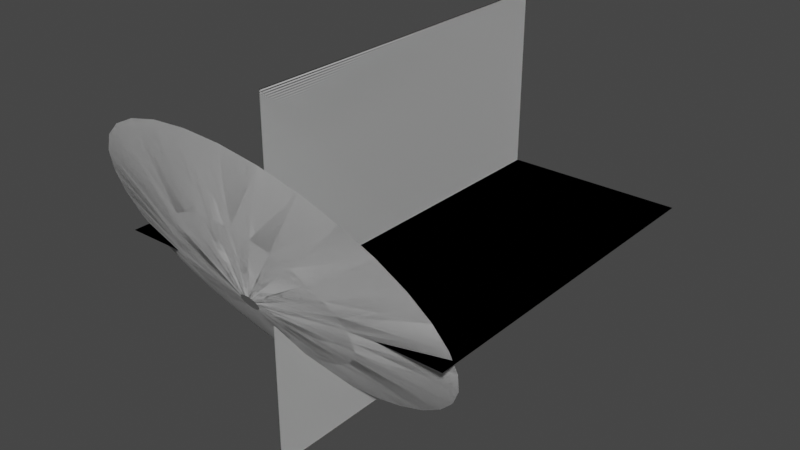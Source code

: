 # Source: muzzleflash3.blend  (saved by Blender 2.90.8; exported with 4.5.12 LTS)
import bpy
from mathutils import Matrix  # noqa: F401  (used for matrix-valued properties, if any)

bpy.ops.wm.read_factory_settings(use_empty=True)
scene = bpy.context.scene
scene.name = 'Scene'

# ---- collections
col_collection = bpy.data.collections.new('Collection'); scene.collection.children.link(col_collection)

# ---- world
world_world = bpy.data.worlds.new('World'); scene.world = world_world
world_world.use_nodes = True; world_world.node_tree.nodes.clear()
_N = world_world.node_tree.nodes; _L = world_world.node_tree.links
n0 = _N.new('ShaderNodeOutputWorld'); n0.name = 'World Output'; n0.location = (300, 300)
n1 = _N.new('ShaderNodeBackground'); n1.name = 'Background'; n1.location = (10, 300)
n1.inputs[0].default_value = (0.05088, 0.05088, 0.05088, 1.0)
_L.new(n1.outputs[0], n0.inputs[0])
n0.is_active_output = True
world_world.color = (0.05088, 0.05088, 0.05088)
world_world.use_sun_shadow = False
world_world.sun_shadow_jitter_overblur = 0.0

# ---- meshes
me_plane = bpy.data.meshes.new('Plane')
me_plane.from_pydata([(-1.0, -1.0, 0.0), (1.0, -1.0, 0.0), (-1.0, 1.0, 0.0), (1.0, 1.0, 0.0), (-7.55e-08, -1.0, 1.0), (7.55e-08, -1.0, -1.0), (-7.55e-08, 1.0, 1.0), (7.55e-08, 1.0, -1.0), (-1.0, -1.0, 0.0), (1.0, -1.0, 0.0), (-1.0, 1.0, 0.0), (1.0, 1.0, 0.0), (-7.55e-08, -1.0, 1.0), (7.55e-08, -1.0, -1.0), (-7.55e-08, 1.0, 1.0), (7.55e-08, 1.0, -1.0)], [], [(0, 1, 3, 2), (4, 5, 7, 6), (8, 10, 11, 9), (12, 14, 15, 13)])
_uv = me_plane.uv_layers.new(name='UVMap')
_uv.uv.foreach_set('vector', [0.0, 0.0, 1.0, 0.0, 1.0, 1.0, 0.0, 1.0, 0.0, 0.0, 1.0, 0.0, 1.0, 1.0, 0.0, 1.0, 0.0, 0.0, 0.0, 1.0, 1.0, 1.0, 1.0, 0.0, 0.0, 0.0, 0.0, 1.0, 1.0, 1.0, 1.0, 0.0])
me_plane.use_remesh_fix_poles = True
me_plane.use_remesh_preserve_attributes = False
me_plane.use_mirror_vertex_groups = False
me_plane.update()
me_circle_001 = bpy.data.meshes.new('Circle.001')
me_circle_001.from_pydata([(-0.005743, 1.038, 0.1944), (-0.2008, 1.019, 0.1944), (-0.3884, 0.9623, 0.1944), (-0.5613, 0.8699, 0.1944), (-0.7129, 0.7455, 0.1944), (-0.8372, 0.594, 0.1944), (-0.9296, 0.4211, 0.1944), (-0.9865, 0.2335, 0.1944), (-1.006, 0.03841, 0.1944), (-0.9865, -0.1567, 0.1944), (-0.9296, -0.3443, 0.1944), (-0.8372, -0.5172, 0.1944), (-0.7129, -0.6687, 0.1944), (-0.5613, -0.7931, 0.1944), (-0.3884, -0.8855, 0.1944), (-0.2008, -0.9424, 0.1944), (-0.005743, -0.9616, 0.1944), (0.1893, -0.9424, 0.1944), (0.3769, -0.8855, 0.1944), (0.5498, -0.7931, 0.1944), (0.7014, -0.6687, 0.1944), (0.8257, -0.5172, 0.1944), (0.9181, -0.3443, 0.1944), (0.975, -0.1567, 0.1944), (0.9943, 0.03841, 0.1944), (0.975, 0.2335, 0.1944), (0.9181, 0.4211, 0.1944), (0.8257, 0.594, 0.1944), (0.7014, 0.7455, 0.1944), (0.5498, 0.8699, 0.1944), (0.3769, 0.9623, 0.1944), (0.1893, 1.019, 0.1944), (-1.124e-07, 0.05381, 0.0), (-0.0105, 0.05278, 0.0), (-0.02059, 0.04971, 0.0), (-0.0299, 0.04474, 0.0), (-0.03805, 0.03805, 0.0), (-0.04474, 0.0299, 0.0), (-0.04971, 0.02059, 0.0), (-0.05278, 0.0105, 0.0), (-0.05381, 2.737e-07, 0.0), (-0.05278, -0.0105, 0.0), (-0.04971, -0.02059, 0.0), (-0.04474, -0.0299, 0.0), (-0.03805, -0.03805, 0.0), (-0.0299, -0.04474, 0.0), (-0.02059, -0.04971, 0.0), (-0.0105, -0.05278, 0.0), (-9.482e-08, -0.05381, 0.0), (0.0105, -0.05278, 0.0), (0.02059, -0.04971, 0.0), (0.0299, -0.04474, 0.0), (0.03805, -0.03805, 0.0), (0.04474, -0.0299, 0.0), (0.04971, -0.02059, 0.0), (0.05278, -0.0105, 0.0), (0.05381, 3.216e-07, 0.0), (0.05278, 0.0105, 0.0), (0.04971, 0.02059, 0.0), (0.04474, 0.0299, 0.0), (0.03805, 0.03805, 0.0), (0.0299, 0.04474, 0.0), (0.02059, 0.04971, 0.0), (0.0105, 0.05278, 0.0), (-0.105, -0.5017, 0.07621), (-0.002252, -0.5118, 0.07621), (-0.2039, 0.5019, 0.07621), (-0.295, 0.4532, 0.07621), (0.2905, 0.4532, 0.07621), (0.1994, 0.5019, 0.07621), (0.1005, -0.5017, 0.07621), (-0.3748, 0.3876, 0.07621), (0.1005, 0.5318, 0.07621), (0.1994, -0.4717, 0.07621), (-0.4404, 0.3078, 0.07621), (-0.002252, 0.542, 0.07621), (0.2905, -0.423, 0.07621), (-0.489, 0.2167, 0.07621), (0.3703, -0.3575, 0.07621), (-0.519, 0.1179, 0.07621), (0.4359, -0.2777, 0.07621), (-0.5292, 0.01506, 0.07621), (0.4845, -0.1866, 0.07621), (-0.519, -0.08773, 0.07621), (0.5145, -0.08773, 0.07621), (-0.489, -0.1866, 0.07621), (0.5247, 0.01506, 0.07621), (-0.4404, -0.2777, 0.07621), (0.5145, 0.1179, 0.07621), (-0.3748, -0.3575, 0.07621), (0.4845, 0.2167, 0.07621), (-0.295, -0.423, 0.07621), (0.4359, 0.3078, 0.07621), (-0.2039, -0.4717, 0.07621), (-0.105, 0.5318, 0.07621), (0.3703, 0.3876, 0.07621), (-0.005743, 1.038, 0.1944), (-0.2008, 1.019, 0.1944), (-0.3884, 0.9623, 0.1944), (-0.5613, 0.8699, 0.1944), (-0.7129, 0.7455, 0.1944), (-0.8372, 0.594, 0.1944), (-0.9296, 0.4211, 0.1944), (-0.9865, 0.2335, 0.1944), (-1.006, 0.03841, 0.1944), (-0.9865, -0.1567, 0.1944), (-0.9296, -0.3443, 0.1944), (-0.8372, -0.5172, 0.1944), (-0.7129, -0.6687, 0.1944), (-0.5613, -0.7931, 0.1944), (-0.3884, -0.8855, 0.1944), (-0.2008, -0.9424, 0.1944), (-0.005743, -0.9616, 0.1944), (0.1893, -0.9424, 0.1944), (0.3769, -0.8855, 0.1944), (0.5498, -0.7931, 0.1944), (0.7014, -0.6687, 0.1944), (0.8257, -0.5172, 0.1944), (0.9181, -0.3443, 0.1944), (0.975, -0.1567, 0.1944), (0.9943, 0.03841, 0.1944), (0.975, 0.2335, 0.1944), (0.9181, 0.4211, 0.1944), (0.8257, 0.594, 0.1944), (0.7014, 0.7455, 0.1944), (0.5498, 0.8699, 0.1944), (0.3769, 0.9623, 0.1944), (0.1893, 1.019, 0.1944), (-1.124e-07, 0.05381, 0.0), (-0.0105, 0.05278, 0.0), (-0.02059, 0.04971, 0.0), (-0.0299, 0.04474, 0.0), (-0.03805, 0.03805, 0.0), (-0.04474, 0.0299, 0.0), (-0.04971, 0.02059, 0.0), (-0.05278, 0.0105, 0.0), (-0.05381, 2.737e-07, 0.0), (-0.05278, -0.0105, 0.0), (-0.04971, -0.02059, 0.0), (-0.04474, -0.0299, 0.0), (-0.03805, -0.03805, 0.0), (-0.0299, -0.04474, 0.0), (-0.02059, -0.04971, 0.0), (-0.0105, -0.05278, 0.0), (-9.482e-08, -0.05381, 0.0), (0.0105, -0.05278, 0.0), (0.02059, -0.04971, 0.0), (0.0299, -0.04474, 0.0), (0.03805, -0.03805, 0.0), (0.04474, -0.0299, 0.0), (0.04971, -0.02059, 0.0), (0.05278, -0.0105, 0.0), (0.05381, 3.216e-07, 0.0), (0.05278, 0.0105, 0.0), (0.04971, 0.02059, 0.0), (0.04474, 0.0299, 0.0), (0.03805, 0.03805, 0.0), (0.0299, 0.04474, 0.0), (0.02059, 0.04971, 0.0), (0.0105, 0.05278, 0.0), (-0.105, -0.5017, 0.07621), (-0.002252, -0.5118, 0.07621), (-0.2039, 0.5019, 0.07621), (-0.295, 0.4532, 0.07621), (0.2905, 0.4532, 0.07621), (0.1994, 0.5019, 0.07621), (0.1005, -0.5017, 0.07621), (-0.3748, 0.3876, 0.07621), (0.1005, 0.5318, 0.07621), (0.1994, -0.4717, 0.07621), (-0.4404, 0.3078, 0.07621), (-0.002252, 0.542, 0.07621), (0.2905, -0.423, 0.07621), (-0.489, 0.2167, 0.07621), (0.3703, -0.3575, 0.07621), (-0.519, 0.1179, 0.07621), (0.4359, -0.2777, 0.07621), (-0.5292, 0.01506, 0.07621), (0.4845, -0.1866, 0.07621), (-0.519, -0.08773, 0.07621), (0.5145, -0.08773, 0.07621), (-0.489, -0.1866, 0.07621), (0.5247, 0.01506, 0.07621), (-0.4404, -0.2777, 0.07621), (0.5145, 0.1179, 0.07621), (-0.3748, -0.3575, 0.07621), (0.4845, 0.2167, 0.07621), (-0.295, -0.423, 0.07621), (0.4359, 0.3078, 0.07621), (-0.2039, -0.4717, 0.07621), (-0.105, 0.5318, 0.07621), (0.3703, 0.3876, 0.07621)], [], [(65, 48, 47, 64), (67, 35, 34, 66), (69, 62, 61, 68), (70, 49, 48, 65), (71, 36, 35, 67), (72, 63, 62, 69), (73, 50, 49, 70), (74, 37, 36, 71), (75, 32, 63, 72), (76, 51, 50, 73), (77, 38, 37, 74), (78, 52, 51, 76), (79, 39, 38, 77), (80, 53, 52, 78), (81, 40, 39, 79), (82, 54, 53, 80), (83, 41, 40, 81), (84, 55, 54, 82), (85, 42, 41, 83), (86, 56, 55, 84), (87, 43, 42, 85), (88, 57, 56, 86), (89, 44, 43, 87), (90, 58, 57, 88), (91, 45, 44, 89), (92, 59, 58, 90), (93, 46, 45, 91), (94, 33, 32, 75), (95, 60, 59, 92), (64, 47, 46, 93), (66, 34, 33, 94), (68, 61, 60, 95), (29, 68, 95, 28), (2, 66, 94, 1), (15, 64, 93, 14), (28, 95, 92, 27), (1, 94, 75, 0), (14, 93, 91, 13), (27, 92, 90, 26), (13, 91, 89, 12), (26, 90, 88, 25), (12, 89, 87, 11), (25, 88, 86, 24), (11, 87, 85, 10), (24, 86, 84, 23), (10, 85, 83, 9), (23, 84, 82, 22), (9, 83, 81, 8), (22, 82, 80, 21), (8, 81, 79, 7), (21, 80, 78, 20), (7, 79, 77, 6), (20, 78, 76, 19), (6, 77, 74, 5), (19, 76, 73, 18), (0, 75, 72, 31), (5, 74, 71, 4), (18, 73, 70, 17), (31, 72, 69, 30), (4, 71, 67, 3), (17, 70, 65, 16), (30, 69, 68, 29), (3, 67, 66, 2), (16, 65, 64, 15), (161, 160, 143, 144), (163, 162, 130, 131), (165, 164, 157, 158), (166, 161, 144, 145), (167, 163, 131, 132), (168, 165, 158, 159), (169, 166, 145, 146), (170, 167, 132, 133), (171, 168, 159, 128), (172, 169, 146, 147), (173, 170, 133, 134), (174, 172, 147, 148), (175, 173, 134, 135), (176, 174, 148, 149), (177, 175, 135, 136), (178, 176, 149, 150), (179, 177, 136, 137), (180, 178, 150, 151), (181, 179, 137, 138), (182, 180, 151, 152), (183, 181, 138, 139), (184, 182, 152, 153), (185, 183, 139, 140), (186, 184, 153, 154), (187, 185, 140, 141), (188, 186, 154, 155), (189, 187, 141, 142), (190, 171, 128, 129), (191, 188, 155, 156), (160, 189, 142, 143), (162, 190, 129, 130), (164, 191, 156, 157), (125, 124, 191, 164), (98, 97, 190, 162), (111, 110, 189, 160), (124, 123, 188, 191), (97, 96, 171, 190), (110, 109, 187, 189), (123, 122, 186, 188), (109, 108, 185, 187), (122, 121, 184, 186), (108, 107, 183, 185), (121, 120, 182, 184), (107, 106, 181, 183), (120, 119, 180, 182), (106, 105, 179, 181), (119, 118, 178, 180), (105, 104, 177, 179), (118, 117, 176, 178), (104, 103, 175, 177), (117, 116, 174, 176), (103, 102, 173, 175), (116, 115, 172, 174), (102, 101, 170, 173), (115, 114, 169, 172), (96, 127, 168, 171), (101, 100, 167, 170), (114, 113, 166, 169), (127, 126, 165, 168), (100, 99, 163, 167), (113, 112, 161, 166), (126, 125, 164, 165), (99, 98, 162, 163), (112, 111, 160, 161)])
me_circle_001.polygons.foreach_set('use_smooth', [True] * 128)
_uv = me_circle_001.uv_layers.new(name='UVMap')
_uv.uv.foreach_set('vector', [0.7798, 0.502, 0.7798, 0.003906, 0.8109, 0.003906, 0.8109, 0.502, 0.1871, 0.502, 0.1871, 0.003906, 0.2183, 0.003906, 0.2183, 0.502, 0.3431, 0.502, 0.3431, 0.003906, 0.3743, 0.003906, 0.3743, 0.502, 0.7486, 0.502, 0.7486, 0.003906, 0.7798, 0.003906, 0.7798, 0.502, 0.156, 0.502, 0.156, 0.003906, 0.1871, 0.003906, 0.1871, 0.502, 0.3119, 0.502, 0.3119, 0.003906, 0.3431, 0.003906, 0.3431, 0.502, 0.7174, 0.502, 0.7174, 0.003906, 0.7486, 0.003906, 0.7486, 0.502, 0.1248, 0.502, 0.1248, 0.003906, 0.156, 0.003906, 0.156, 0.502, 0.2807, 0.502, 0.2807, 0.003906, 0.3119, 0.003906, 0.3119, 0.502, 0.6862, 0.502, 0.6862, 0.003906, 0.7174, 0.003906, 0.7174, 0.502, 0.09357, 0.502, 0.09357, 0.003906, 0.1248, 0.003906, 0.1248, 0.502, 0.655, 0.502, 0.655, 0.003906, 0.6862, 0.003906, 0.6862, 0.502, 0.06238, 0.502, 0.06238, 0.003906, 0.09357, 0.003906, 0.09357, 0.502, 0.6238, 0.502, 0.6238, 0.003906, 0.655, 0.003906, 0.655, 0.502, 0.03119, 0.502, 0.03119, 0.003906, 0.06238, 0.003906, 0.06238, 0.502, 0.5926, 0.502, 0.5926, 0.003906, 0.6238, 0.003906, 0.6238, 0.502, 0.0, 0.502, -5.96e-08, 0.003906, 0.03119, 0.003906, 0.03119, 0.502, 0.5614, 0.502, 0.5614, 0.003906, 0.5926, 0.003906, 0.5926, 0.502, 0.9669, 0.502, 0.9669, 0.003906, 0.9981, 0.003906, 0.9981, 0.502, 0.5302, 0.502, 0.5302, 0.003906, 0.5614, 0.003906, 0.5614, 0.502, 0.9357, 0.502, 0.9357, 0.003906, 0.9669, 0.003906, 0.9669, 0.502, 0.499, 0.502, 0.499, 0.003906, 0.5302, 0.003906, 0.5302, 0.502, 0.9045, 0.502, 0.9045, 0.003906, 0.9357, 0.003906, 0.9357, 0.502, 0.4679, 0.502, 0.4679, 0.003906, 0.499, 0.003906, 0.499, 0.502, 0.8733, 0.502, 0.8733, 0.003906, 0.9045, 0.003906, 0.9045, 0.502, 0.4367, 0.502, 0.4367, 0.003906, 0.4679, 0.003906, 0.4679, 0.502, 0.8421, 0.502, 0.8421, 0.003906, 0.8733, 0.003906, 0.8733, 0.502, 0.2495, 0.502, 0.2495, 0.003906, 0.2807, 0.003906, 0.2807, 0.502, 0.4055, 0.502, 0.4055, 0.003906, 0.4367, 0.003906, 0.4367, 0.502, 0.8109, 0.502, 0.8109, 0.003906, 0.8421, 0.003906, 0.8421, 0.502, 0.2183, 0.502, 0.2183, 0.003906, 0.2495, 0.003906, 0.2495, 0.502, 0.3743, 0.502, 0.3743, 0.003906, 0.4055, 0.003906, 0.4055, 0.502, 0.3743, 1.0, 0.3743, 0.502, 0.4055, 0.502, 0.4055, 1.0, 0.2183, 1.0, 0.2183, 0.502, 0.2495, 0.502, 0.2495, 1.0, 0.811, 1.0, 0.8109, 0.502, 0.8421, 0.502, 0.8421, 1.0, 0.4055, 1.0, 0.4055, 0.502, 0.4367, 0.502, 0.4367, 1.0, 0.2495, 1.0, 0.2495, 0.502, 0.2807, 0.502, 0.2807, 1.0, 0.8421, 1.0, 0.8421, 0.502, 0.8733, 0.502, 0.8733, 1.0, 0.4367, 1.0, 0.4367, 0.502, 0.4679, 0.502, 0.4679, 1.0, 0.8733, 1.0, 0.8733, 0.502, 0.9045, 0.502, 0.9045, 1.0, 0.4679, 1.0, 0.4679, 0.502, 0.499, 0.502, 0.499, 1.0, 0.9045, 1.0, 0.9045, 0.502, 0.9357, 0.502, 0.9357, 1.0, 0.499, 1.0, 0.499, 0.502, 0.5302, 0.502, 0.5302, 1.0, 0.9357, 1.0, 0.9357, 0.502, 0.9669, 0.502, 0.9669, 1.0, 0.5302, 1.0, 0.5302, 0.502, 0.5614, 0.502, 0.5614, 1.0, 0.9669, 1.0, 0.9669, 0.502, 0.9981, 0.502, 0.9981, 1.0, 0.5614, 1.0, 0.5614, 0.502, 0.5926, 0.502, 0.5926, 1.0, 5.96e-08, 1.0, 0.0, 0.502, 0.03119, 0.502, 0.03119, 1.0, 0.5926, 1.0, 0.5926, 0.502, 0.6238, 0.502, 0.6238, 1.0, 0.03119, 1.0, 0.03119, 0.502, 0.06238, 0.502, 0.06238, 1.0, 0.6238, 1.0, 0.6238, 0.502, 0.655, 0.502, 0.655, 1.0, 0.06238, 1.0, 0.06238, 0.502, 0.09357, 0.502, 0.09357, 1.0, 0.655, 1.0, 0.655, 0.502, 0.6862, 0.502, 0.6862, 1.0, 0.09357, 1.0, 0.09357, 0.502, 0.1248, 0.502, 0.1248, 1.0, 0.6862, 1.0, 0.6862, 0.502, 0.7174, 0.502, 0.7174, 1.0, 0.2807, 1.0, 0.2807, 0.502, 0.3119, 0.502, 0.3119, 1.0, 0.1248, 1.0, 0.1248, 0.502, 0.156, 0.502, 0.156, 1.0, 0.7174, 1.0, 0.7174, 0.502, 0.7486, 0.502, 0.7486, 1.0, 0.3119, 1.0, 0.3119, 0.502, 0.3431, 0.502, 0.3431, 1.0, 0.156, 1.0, 0.156, 0.502, 0.1871, 0.502, 0.1871, 1.0, 0.7486, 1.0, 0.7486, 0.502, 0.7798, 0.502, 0.7798, 1.0, 0.3431, 1.0, 0.3431, 0.502, 0.3743, 0.502, 0.3743, 1.0, 0.1871, 1.0, 0.1871, 0.502, 0.2183, 0.502, 0.2183, 1.0, 0.7798, 1.0, 0.7798, 0.502, 0.8109, 0.502, 0.811, 1.0, 0.7798, 0.502, 0.8109, 0.502, 0.8109, 0.003906, 0.7798, 0.003906, 0.1871, 0.502, 0.2183, 0.502, 0.2183, 0.003906, 0.1871, 0.003906, 0.3431, 0.502, 0.3743, 0.502, 0.3743, 0.003906, 0.3431, 0.003906, 0.7486, 0.502, 0.7798, 0.502, 0.7798, 0.003906, 0.7486, 0.003906, 0.156, 0.502, 0.1871, 0.502, 0.1871, 0.003906, 0.156, 0.003906, 0.3119, 0.502, 0.3431, 0.502, 0.3431, 0.003906, 0.3119, 0.003906, 0.7174, 0.502, 0.7486, 0.502, 0.7486, 0.003906, 0.7174, 0.003906, 0.1248, 0.502, 0.156, 0.502, 0.156, 0.003906, 0.1248, 0.003906, 0.2807, 0.502, 0.3119, 0.502, 0.3119, 0.003906, 0.2807, 0.003906, 0.6862, 0.502, 0.7174, 0.502, 0.7174, 0.003906, 0.6862, 0.003906, 0.09357, 0.502, 0.1248, 0.502, 0.1248, 0.003906, 0.09357, 0.003906, 0.655, 0.502, 0.6862, 0.502, 0.6862, 0.003906, 0.655, 0.003906, 0.06238, 0.502, 0.09357, 0.502, 0.09357, 0.003906, 0.06238, 0.003906, 0.6238, 0.502, 0.655, 0.502, 0.655, 0.003906, 0.6238, 0.003906, 0.03119, 0.502, 0.06238, 0.502, 0.06238, 0.003906, 0.03119, 0.003906, 0.5926, 0.502, 0.6238, 0.502, 0.6238, 0.003906, 0.5926, 0.003906, 0.0, 0.502, 0.03119, 0.502, 0.03119, 0.003906, -5.96e-08, 0.003906, 0.5614, 0.502, 0.5926, 0.502, 0.5926, 0.003906, 0.5614, 0.003906, 0.9669, 0.502, 0.9981, 0.502, 0.9981, 0.003906, 0.9669, 0.003906, 0.5302, 0.502, 0.5614, 0.502, 0.5614, 0.003906, 0.5302, 0.003906, 0.9357, 0.502, 0.9669, 0.502, 0.9669, 0.003906, 0.9357, 0.003906, 0.499, 0.502, 0.5302, 0.502, 0.5302, 0.003906, 0.499, 0.003906, 0.9045, 0.502, 0.9357, 0.502, 0.9357, 0.003906, 0.9045, 0.003906, 0.4679, 0.502, 0.499, 0.502, 0.499, 0.003906, 0.4679, 0.003906, 0.8733, 0.502, 0.9045, 0.502, 0.9045, 0.003906, 0.8733, 0.003906, 0.4367, 0.502, 0.4679, 0.502, 0.4679, 0.003906, 0.4367, 0.003906, 0.8421, 0.502, 0.8733, 0.502, 0.8733, 0.003906, 0.8421, 0.003906, 0.2495, 0.502, 0.2807, 0.502, 0.2807, 0.003906, 0.2495, 0.003906, 0.4055, 0.502, 0.4367, 0.502, 0.4367, 0.003906, 0.4055, 0.003906, 0.8109, 0.502, 0.8421, 0.502, 0.8421, 0.003906, 0.8109, 0.003906, 0.2183, 0.502, 0.2495, 0.502, 0.2495, 0.003906, 0.2183, 0.003906, 0.3743, 0.502, 0.4055, 0.502, 0.4055, 0.003906, 0.3743, 0.003906, 0.3743, 1.0, 0.4055, 1.0, 0.4055, 0.502, 0.3743, 0.502, 0.2183, 1.0, 0.2495, 1.0, 0.2495, 0.502, 0.2183, 0.502, 0.811, 1.0, 0.8421, 1.0, 0.8421, 0.502, 0.8109, 0.502, 0.4055, 1.0, 0.4367, 1.0, 0.4367, 0.502, 0.4055, 0.502, 0.2495, 1.0, 0.2807, 1.0, 0.2807, 0.502, 0.2495, 0.502, 0.8421, 1.0, 0.8733, 1.0, 0.8733, 0.502, 0.8421, 0.502, 0.4367, 1.0, 0.4679, 1.0, 0.4679, 0.502, 0.4367, 0.502, 0.8733, 1.0, 0.9045, 1.0, 0.9045, 0.502, 0.8733, 0.502, 0.4679, 1.0, 0.499, 1.0, 0.499, 0.502, 0.4679, 0.502, 0.9045, 1.0, 0.9357, 1.0, 0.9357, 0.502, 0.9045, 0.502, 0.499, 1.0, 0.5302, 1.0, 0.5302, 0.502, 0.499, 0.502, 0.9357, 1.0, 0.9669, 1.0, 0.9669, 0.502, 0.9357, 0.502, 0.5302, 1.0, 0.5614, 1.0, 0.5614, 0.502, 0.5302, 0.502, 0.9669, 1.0, 0.9981, 1.0, 0.9981, 0.502, 0.9669, 0.502, 0.5614, 1.0, 0.5926, 1.0, 0.5926, 0.502, 0.5614, 0.502, 5.96e-08, 1.0, 0.03119, 1.0, 0.03119, 0.502, 0.0, 0.502, 0.5926, 1.0, 0.6238, 1.0, 0.6238, 0.502, 0.5926, 0.502, 0.03119, 1.0, 0.06238, 1.0, 0.06238, 0.502, 0.03119, 0.502, 0.6238, 1.0, 0.655, 1.0, 0.655, 0.502, 0.6238, 0.502, 0.06238, 1.0, 0.09357, 1.0, 0.09357, 0.502, 0.06238, 0.502, 0.655, 1.0, 0.6862, 1.0, 0.6862, 0.502, 0.655, 0.502, 0.09357, 1.0, 0.1248, 1.0, 0.1248, 0.502, 0.09357, 0.502, 0.6862, 1.0, 0.7174, 1.0, 0.7174, 0.502, 0.6862, 0.502, 0.2807, 1.0, 0.3119, 1.0, 0.3119, 0.502, 0.2807, 0.502, 0.1248, 1.0, 0.156, 1.0, 0.156, 0.502, 0.1248, 0.502, 0.7174, 1.0, 0.7486, 1.0, 0.7486, 0.502, 0.7174, 0.502, 0.3119, 1.0, 0.3431, 1.0, 0.3431, 0.502, 0.3119, 0.502, 0.156, 1.0, 0.1871, 1.0, 0.1871, 0.502, 0.156, 0.502, 0.7486, 1.0, 0.7798, 1.0, 0.7798, 0.502, 0.7486, 0.502, 0.3431, 1.0, 0.3743, 1.0, 0.3743, 0.502, 0.3431, 0.502, 0.1871, 1.0, 0.2183, 1.0, 0.2183, 0.502, 0.1871, 0.502, 0.7798, 1.0, 0.811, 1.0, 0.8109, 0.502, 0.7798, 0.502])
me_circle_001.use_remesh_fix_poles = True
me_circle_001.use_remesh_preserve_attributes = False
me_circle_001.use_mirror_vertex_groups = False
me_circle_001.update()

# ---- objects
ob_muzzleplanes_3 = bpy.data.objects.new('MuzzlePlanes 3', me_plane)
ob_conemuzzle_001 = bpy.data.objects.new('ConeMuzzle.001', me_circle_001)

# ---- transforms, parenting, visibility, modifiers, constraints
ob_muzzleplanes_3.location = (0.01128, 1.125, -0.007419)
ob_muzzleplanes_3.lineart.crease_threshold = 0.0
ob_conemuzzle_001.location = (0.0, 0.0, 0.0)
ob_conemuzzle_001.rotation_euler = (1576.0, -0.0, 0.0)
ob_conemuzzle_001.lineart.crease_threshold = 0.0

# ---- collection membership
col_collection.objects.link(ob_muzzleplanes_3)
col_collection.objects.link(ob_conemuzzle_001)

# ---- scene / render settings (as saved in the file)
scene.frame_start = 1; scene.frame_end = 250; scene.frame_set(1)
scene.render.engine = 'BLENDER_EEVEE_NEXT'
scene.cycles.use_denoising = False
scene.cycles.samples = 128
scene.cycles.sampling_pattern = 'TABULATED_SOBOL'
scene.cycles.use_adaptive_sampling = False
scene.cycles.use_light_tree = False
scene.view_settings.view_transform = 'Filmic'
bpy.context.view_layer.update()

# ---- added for rendering (the .blend has no active camera and no usable light): camera, sun
cam_auto = bpy.data.cameras.new('AutoCamera')
cam_auto.lens = 50.0
cam_auto.sensor_width = 36.0
cam_auto.clip_end = 1000.0
ob_auto_camera = bpy.data.objects.new('AutoCamera', cam_auto)
scene.collection.objects.link(ob_auto_camera)
ob_auto_camera.location = (3.30119, -2.89565, 2.61582)
ob_auto_camera.rotation_euler = (1.09748, -7.21219e-08, 0.694738)
scene.camera = ob_auto_camera
light_auto_sun = bpy.data.lights.new('AutoSun', 'SUN')
light_auto_sun.energy = 3.0
light_auto_sun.angle = 0.0523599
ob_auto_sun = bpy.data.objects.new('AutoSun', light_auto_sun)
scene.collection.objects.link(ob_auto_sun)
ob_auto_sun.rotation_euler = (0.872665, 0.174533, 0.523599)
bpy.context.view_layer.update()

